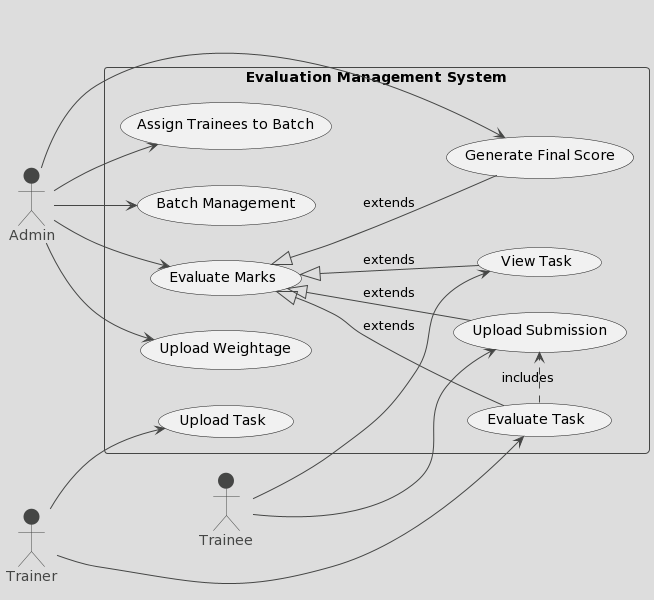

The diagram above was rendered by PlantUML. Its source (embedded in the PNG):
@startuml
!theme toy

left to right direction
skinparam packageStyle rectangle

actor Admin as "Admin"
actor Trainee as "Trainee"
actor Trainer as "Trainer"

rectangle "Evaluation Management System" {
  usecase "Batch Management" as BM
  usecase "Evaluate Marks" as EM
  usecase "View Task" as VT
  usecase "Upload Submission" as US
  usecase "Evaluate Task" as ET
  usecase "Generate Final Score" as GFS
  usecase "Upload Task" as UT
  usecase "Assign Trainees to Batch" as ATB
  usecase "Upload Weightage" as UW
}

Admin --> BM 
Admin --> EM 
Admin --> ATB 
Admin --> UW 
Admin --> GFS 
Trainee --> VT 
Trainee --> US 
Trainer --> UT 
Trainer --> ET 

EM <|-- VT : extends
EM <|-- US : extends
EM <|-- ET : extends
EM <|-- GFS : extends

ET .> US : includes
@enduml